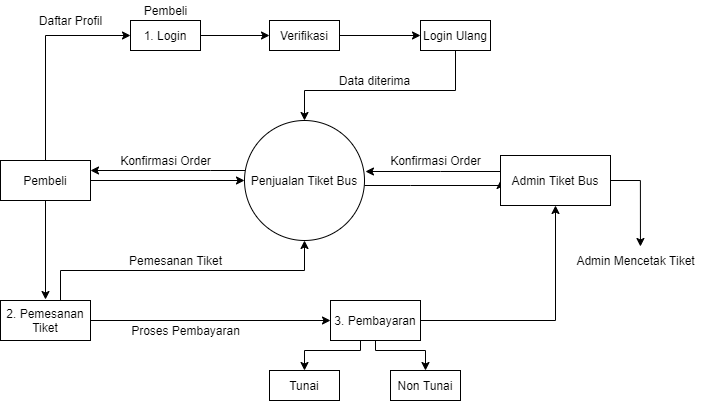

The diagram above was exported from draw.io. Its source (the exported page's mxGraphModel, read from the mxfile embedded in the PNG):
<mxGraphModel dx="868" dy="482" grid="1" gridSize="10" guides="1" tooltips="1" connect="1" arrows="1" fold="1" page="1" pageScale="1" pageWidth="827" pageHeight="1169" math="0" shadow="0">
  <root>
    <mxCell id="0" />
    <mxCell id="1" parent="0" />
    <mxCell id="P6Ca6Kj9AT7_CzQcQoIz-19" style="edgeStyle=orthogonalEdgeStyle;rounded=0;orthogonalLoop=1;jettySize=auto;html=1;entryX=1;entryY=0.25;entryDx=0;entryDy=0;" edge="1" parent="1" source="P6Ca6Kj9AT7_CzQcQoIz-1" target="P6Ca6Kj9AT7_CzQcQoIz-5">
      <mxGeometry relative="1" as="geometry">
        <Array as="points">
          <mxPoint x="320" y="230" />
          <mxPoint x="320" y="230" />
        </Array>
      </mxGeometry>
    </mxCell>
    <mxCell id="P6Ca6Kj9AT7_CzQcQoIz-23" style="edgeStyle=orthogonalEdgeStyle;rounded=0;orthogonalLoop=1;jettySize=auto;html=1;entryX=0;entryY=0.5;entryDx=0;entryDy=0;" edge="1" parent="1" source="P6Ca6Kj9AT7_CzQcQoIz-1" target="P6Ca6Kj9AT7_CzQcQoIz-21">
      <mxGeometry relative="1" as="geometry">
        <Array as="points">
          <mxPoint x="520" y="245" />
          <mxPoint x="520" y="245" />
        </Array>
      </mxGeometry>
    </mxCell>
    <mxCell id="P6Ca6Kj9AT7_CzQcQoIz-1" value="Penjualan Tiket Bus" style="ellipse;whiteSpace=wrap;html=1;aspect=fixed;" vertex="1" parent="1">
      <mxGeometry x="354" y="180" width="120" height="120" as="geometry" />
    </mxCell>
    <mxCell id="P6Ca6Kj9AT7_CzQcQoIz-9" style="edgeStyle=orthogonalEdgeStyle;rounded=0;orthogonalLoop=1;jettySize=auto;html=1;entryX=0;entryY=0.5;entryDx=0;entryDy=0;" edge="1" parent="1" source="P6Ca6Kj9AT7_CzQcQoIz-2" target="P6Ca6Kj9AT7_CzQcQoIz-3">
      <mxGeometry relative="1" as="geometry" />
    </mxCell>
    <mxCell id="P6Ca6Kj9AT7_CzQcQoIz-2" value="1. Login" style="rounded=0;whiteSpace=wrap;html=1;" vertex="1" parent="1">
      <mxGeometry x="240" y="80" width="70" height="30" as="geometry" />
    </mxCell>
    <mxCell id="P6Ca6Kj9AT7_CzQcQoIz-10" value="" style="edgeStyle=orthogonalEdgeStyle;rounded=0;orthogonalLoop=1;jettySize=auto;html=1;" edge="1" parent="1" source="P6Ca6Kj9AT7_CzQcQoIz-3" target="P6Ca6Kj9AT7_CzQcQoIz-4">
      <mxGeometry relative="1" as="geometry" />
    </mxCell>
    <mxCell id="P6Ca6Kj9AT7_CzQcQoIz-3" value="Verifikasi&lt;span style=&quot;color: rgba(0 , 0 , 0 , 0) ; font-family: monospace ; font-size: 0px&quot;&gt;%3CmxGraphModel%3E%3Croot%3E%3CmxCell%20id%3D%220%22%2F%3E%3CmxCell%20id%3D%221%22%20parent%3D%220%22%2F%3E%3CmxCell%20id%3D%222%22%20value%3D%22%22%20style%3D%22rounded%3D0%3BwhiteSpace%3Dwrap%3Bhtml%3D1%3B%22%20vertex%3D%221%22%20parent%3D%221%22%3E%3CmxGeometry%20x%3D%22100%22%20y%3D%2270%22%20width%3D%2270%22%20height%3D%2230%22%20as%3D%22geometry%22%2F%3E%3C%2FmxCell%3E%3C%2Froot%3E%3C%2FmxGraphModel%3E&lt;/span&gt;" style="rounded=0;whiteSpace=wrap;html=1;" vertex="1" parent="1">
      <mxGeometry x="379" y="80" width="70" height="30" as="geometry" />
    </mxCell>
    <mxCell id="P6Ca6Kj9AT7_CzQcQoIz-12" style="edgeStyle=orthogonalEdgeStyle;rounded=0;orthogonalLoop=1;jettySize=auto;html=1;" edge="1" parent="1" source="P6Ca6Kj9AT7_CzQcQoIz-4" target="P6Ca6Kj9AT7_CzQcQoIz-1">
      <mxGeometry relative="1" as="geometry">
        <mxPoint x="560" y="150" as="targetPoint" />
        <Array as="points">
          <mxPoint x="565" y="150" />
          <mxPoint x="414" y="150" />
        </Array>
      </mxGeometry>
    </mxCell>
    <mxCell id="P6Ca6Kj9AT7_CzQcQoIz-4" value="Login Ulang" style="rounded=0;whiteSpace=wrap;html=1;" vertex="1" parent="1">
      <mxGeometry x="530" y="80" width="70" height="30" as="geometry" />
    </mxCell>
    <mxCell id="P6Ca6Kj9AT7_CzQcQoIz-17" style="edgeStyle=orthogonalEdgeStyle;rounded=0;orthogonalLoop=1;jettySize=auto;html=1;entryX=0;entryY=0.5;entryDx=0;entryDy=0;" edge="1" parent="1" source="P6Ca6Kj9AT7_CzQcQoIz-5" target="P6Ca6Kj9AT7_CzQcQoIz-2">
      <mxGeometry relative="1" as="geometry">
        <Array as="points">
          <mxPoint x="155" y="95" />
        </Array>
      </mxGeometry>
    </mxCell>
    <mxCell id="P6Ca6Kj9AT7_CzQcQoIz-20" style="edgeStyle=orthogonalEdgeStyle;rounded=0;orthogonalLoop=1;jettySize=auto;html=1;" edge="1" parent="1" source="P6Ca6Kj9AT7_CzQcQoIz-5" target="P6Ca6Kj9AT7_CzQcQoIz-1">
      <mxGeometry relative="1" as="geometry" />
    </mxCell>
    <mxCell id="P6Ca6Kj9AT7_CzQcQoIz-25" style="edgeStyle=orthogonalEdgeStyle;rounded=0;orthogonalLoop=1;jettySize=auto;html=1;" edge="1" parent="1" source="P6Ca6Kj9AT7_CzQcQoIz-5">
      <mxGeometry relative="1" as="geometry">
        <mxPoint x="155" y="359" as="targetPoint" />
        <Array as="points">
          <mxPoint x="155" y="359" />
        </Array>
      </mxGeometry>
    </mxCell>
    <mxCell id="P6Ca6Kj9AT7_CzQcQoIz-5" value="Pembeli" style="rounded=0;whiteSpace=wrap;html=1;" vertex="1" parent="1">
      <mxGeometry x="110" y="220" width="90" height="40" as="geometry" />
    </mxCell>
    <mxCell id="P6Ca6Kj9AT7_CzQcQoIz-7" value="Tunai&lt;span style=&quot;color: rgba(0 , 0 , 0 , 0) ; font-family: monospace ; font-size: 0px&quot;&gt;%3CmxGraphModel%3E%3Croot%3E%3CmxCell%20id%3D%220%22%2F%3E%3CmxCell%20id%3D%221%22%20parent%3D%220%22%2F%3E%3CmxCell%20id%3D%222%22%20value%3D%22Pemesanan%20Tiket%22%20style%3D%22rounded%3D0%3BwhiteSpace%3Dwrap%3Bhtml%3D1%3B%22%20vertex%3D%221%22%20parent%3D%221%22%3E%3CmxGeometry%20x%3D%22110%22%20y%3D%22360%22%20width%3D%2290%22%20height%3D%2240%22%20as%3D%22geometry%22%2F%3E%3C%2FmxCell%3E%3C%2Froot%3E%3C%2FmxGraphModel%3E&lt;/span&gt;" style="rounded=0;whiteSpace=wrap;html=1;" vertex="1" parent="1">
      <mxGeometry x="379" y="430" width="70" height="30" as="geometry" />
    </mxCell>
    <mxCell id="P6Ca6Kj9AT7_CzQcQoIz-14" value="Pembeli" style="text;html=1;resizable=0;autosize=1;align=center;verticalAlign=middle;points=[];fillColor=none;strokeColor=none;rounded=0;" vertex="1" parent="1">
      <mxGeometry x="245" y="60" width="60" height="20" as="geometry" />
    </mxCell>
    <mxCell id="P6Ca6Kj9AT7_CzQcQoIz-15" value="Data diterima" style="text;html=1;resizable=0;autosize=1;align=center;verticalAlign=middle;points=[];fillColor=none;strokeColor=none;rounded=0;" vertex="1" parent="1">
      <mxGeometry x="439" y="130" width="90" height="20" as="geometry" />
    </mxCell>
    <mxCell id="P6Ca6Kj9AT7_CzQcQoIz-22" style="edgeStyle=orthogonalEdgeStyle;rounded=0;orthogonalLoop=1;jettySize=auto;html=1;entryX=1.008;entryY=0.425;entryDx=0;entryDy=0;entryPerimeter=0;" edge="1" parent="1" source="P6Ca6Kj9AT7_CzQcQoIz-21" target="P6Ca6Kj9AT7_CzQcQoIz-1">
      <mxGeometry relative="1" as="geometry">
        <Array as="points">
          <mxPoint x="550" y="231" />
          <mxPoint x="550" y="231" />
        </Array>
      </mxGeometry>
    </mxCell>
    <mxCell id="P6Ca6Kj9AT7_CzQcQoIz-40" style="edgeStyle=orthogonalEdgeStyle;rounded=0;orthogonalLoop=1;jettySize=auto;html=1;entryX=0.538;entryY=-0.2;entryDx=0;entryDy=0;entryPerimeter=0;" edge="1" parent="1" source="P6Ca6Kj9AT7_CzQcQoIz-21" target="P6Ca6Kj9AT7_CzQcQoIz-39">
      <mxGeometry relative="1" as="geometry">
        <Array as="points">
          <mxPoint x="750" y="240" />
        </Array>
      </mxGeometry>
    </mxCell>
    <mxCell id="P6Ca6Kj9AT7_CzQcQoIz-21" value="Admin Tiket Bus" style="rounded=0;whiteSpace=wrap;html=1;" vertex="1" parent="1">
      <mxGeometry x="610" y="215" width="110" height="50" as="geometry" />
    </mxCell>
    <mxCell id="P6Ca6Kj9AT7_CzQcQoIz-26" style="edgeStyle=orthogonalEdgeStyle;rounded=0;orthogonalLoop=1;jettySize=auto;html=1;entryX=0.5;entryY=1;entryDx=0;entryDy=0;startArrow=none;" edge="1" parent="1" source="P6Ca6Kj9AT7_CzQcQoIz-24" target="P6Ca6Kj9AT7_CzQcQoIz-1">
      <mxGeometry relative="1" as="geometry">
        <mxPoint x="170" y="350" as="sourcePoint" />
        <Array as="points">
          <mxPoint x="170" y="330" />
          <mxPoint x="414" y="330" />
        </Array>
      </mxGeometry>
    </mxCell>
    <mxCell id="P6Ca6Kj9AT7_CzQcQoIz-28" style="edgeStyle=orthogonalEdgeStyle;rounded=0;orthogonalLoop=1;jettySize=auto;html=1;entryX=0;entryY=0.5;entryDx=0;entryDy=0;" edge="1" parent="1" source="P6Ca6Kj9AT7_CzQcQoIz-24" target="P6Ca6Kj9AT7_CzQcQoIz-27">
      <mxGeometry relative="1" as="geometry" />
    </mxCell>
    <mxCell id="P6Ca6Kj9AT7_CzQcQoIz-24" value="2. Pemesanan Tiket" style="rounded=0;whiteSpace=wrap;html=1;" vertex="1" parent="1">
      <mxGeometry x="110" y="360" width="90" height="40" as="geometry" />
    </mxCell>
    <mxCell id="P6Ca6Kj9AT7_CzQcQoIz-29" style="edgeStyle=orthogonalEdgeStyle;rounded=0;orthogonalLoop=1;jettySize=auto;html=1;entryX=0.5;entryY=1;entryDx=0;entryDy=0;" edge="1" parent="1" source="P6Ca6Kj9AT7_CzQcQoIz-27" target="P6Ca6Kj9AT7_CzQcQoIz-21">
      <mxGeometry relative="1" as="geometry">
        <Array as="points">
          <mxPoint x="665" y="380" />
        </Array>
      </mxGeometry>
    </mxCell>
    <mxCell id="P6Ca6Kj9AT7_CzQcQoIz-31" style="edgeStyle=orthogonalEdgeStyle;rounded=0;orthogonalLoop=1;jettySize=auto;html=1;" edge="1" parent="1" source="P6Ca6Kj9AT7_CzQcQoIz-27" target="P6Ca6Kj9AT7_CzQcQoIz-7">
      <mxGeometry relative="1" as="geometry">
        <Array as="points">
          <mxPoint x="470" y="410" />
          <mxPoint x="414" y="410" />
        </Array>
      </mxGeometry>
    </mxCell>
    <mxCell id="P6Ca6Kj9AT7_CzQcQoIz-32" style="edgeStyle=orthogonalEdgeStyle;rounded=0;orthogonalLoop=1;jettySize=auto;html=1;entryX=0.5;entryY=0;entryDx=0;entryDy=0;" edge="1" parent="1" source="P6Ca6Kj9AT7_CzQcQoIz-27" target="P6Ca6Kj9AT7_CzQcQoIz-30">
      <mxGeometry relative="1" as="geometry">
        <Array as="points">
          <mxPoint x="485" y="410" />
          <mxPoint x="535" y="410" />
        </Array>
      </mxGeometry>
    </mxCell>
    <mxCell id="P6Ca6Kj9AT7_CzQcQoIz-27" value="3. Pembayaran" style="rounded=0;whiteSpace=wrap;html=1;" vertex="1" parent="1">
      <mxGeometry x="440" y="360" width="90" height="40" as="geometry" />
    </mxCell>
    <mxCell id="P6Ca6Kj9AT7_CzQcQoIz-30" value="Non Tunai" style="rounded=0;whiteSpace=wrap;html=1;" vertex="1" parent="1">
      <mxGeometry x="500" y="430" width="70" height="30" as="geometry" />
    </mxCell>
    <mxCell id="P6Ca6Kj9AT7_CzQcQoIz-33" value="Proses Pembayaran" style="text;html=1;resizable=0;autosize=1;align=center;verticalAlign=middle;points=[];fillColor=none;strokeColor=none;rounded=0;" vertex="1" parent="1">
      <mxGeometry x="235" y="380" width="120" height="20" as="geometry" />
    </mxCell>
    <mxCell id="P6Ca6Kj9AT7_CzQcQoIz-34" value="Pemesanan Tiket" style="text;html=1;resizable=0;autosize=1;align=center;verticalAlign=middle;points=[];fillColor=none;strokeColor=none;rounded=0;" vertex="1" parent="1">
      <mxGeometry x="230" y="310" width="110" height="20" as="geometry" />
    </mxCell>
    <mxCell id="P6Ca6Kj9AT7_CzQcQoIz-36" value="Konfirmasi Order" style="text;html=1;resizable=0;autosize=1;align=center;verticalAlign=middle;points=[];fillColor=none;strokeColor=none;rounded=0;" vertex="1" parent="1">
      <mxGeometry x="220" y="210" width="110" height="20" as="geometry" />
    </mxCell>
    <mxCell id="P6Ca6Kj9AT7_CzQcQoIz-37" value="Konfirmasi Order" style="text;html=1;resizable=0;autosize=1;align=center;verticalAlign=middle;points=[];fillColor=none;strokeColor=none;rounded=0;" vertex="1" parent="1">
      <mxGeometry x="490" y="210" width="110" height="20" as="geometry" />
    </mxCell>
    <mxCell id="P6Ca6Kj9AT7_CzQcQoIz-38" value="Daftar Profil" style="text;html=1;resizable=0;autosize=1;align=center;verticalAlign=middle;points=[];fillColor=none;strokeColor=none;rounded=0;" vertex="1" parent="1">
      <mxGeometry x="140" y="70" width="80" height="20" as="geometry" />
    </mxCell>
    <mxCell id="P6Ca6Kj9AT7_CzQcQoIz-39" value="Admin Mencetak Tiket" style="text;html=1;resizable=0;autosize=1;align=center;verticalAlign=middle;points=[];fillColor=none;strokeColor=none;rounded=0;" vertex="1" parent="1">
      <mxGeometry x="680" y="310" width="130" height="20" as="geometry" />
    </mxCell>
  </root>
</mxGraphModel>